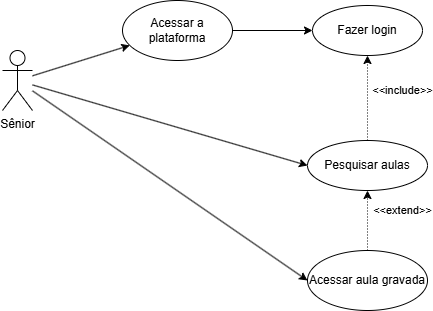

The diagram above was exported from draw.io. Its source (the exported page's mxGraphModel, read from the mxfile embedded in the PNG):
<mxGraphModel dx="860" dy="1600" grid="1" gridSize="10" guides="1" tooltips="1" connect="1" arrows="1" fold="1" page="1" pageScale="1" pageWidth="827" pageHeight="1169" math="0" shadow="0">
  <root>
    <mxCell id="0" />
    <mxCell id="1" parent="0" />
    <mxCell id="06uNM_vb_kSGwbEPsFuI-6" edge="1" parent="1" source="06uNM_vb_kSGwbEPsFuI-1" style="rounded=0;orthogonalLoop=1;jettySize=auto;html=1;" target="06uNM_vb_kSGwbEPsFuI-4">
      <mxGeometry relative="1" as="geometry" />
    </mxCell>
    <mxCell id="06uNM_vb_kSGwbEPsFuI-13" edge="1" parent="1" source="06uNM_vb_kSGwbEPsFuI-1" style="rounded=0;orthogonalLoop=1;jettySize=auto;html=1;entryX=0;entryY=0.5;entryDx=0;entryDy=0;" target="06uNM_vb_kSGwbEPsFuI-12">
      <mxGeometry relative="1" as="geometry" />
    </mxCell>
    <mxCell id="06uNM_vb_kSGwbEPsFuI-17" edge="1" parent="1" source="06uNM_vb_kSGwbEPsFuI-1" style="rounded=0;orthogonalLoop=1;jettySize=auto;html=1;entryX=0;entryY=0.5;entryDx=0;entryDy=0;" target="06uNM_vb_kSGwbEPsFuI-10">
      <mxGeometry relative="1" as="geometry" />
    </mxCell>
    <mxCell id="06uNM_vb_kSGwbEPsFuI-1" parent="1" style="shape=umlActor;verticalLabelPosition=bottom;verticalAlign=top;html=1;outlineConnect=0;" value="Sênior" vertex="1">
      <mxGeometry height="60" width="30" x="90" y="-300" as="geometry" />
    </mxCell>
    <mxCell id="06uNM_vb_kSGwbEPsFuI-9" edge="1" parent="1" source="06uNM_vb_kSGwbEPsFuI-4" style="edgeStyle=orthogonalEdgeStyle;rounded=0;orthogonalLoop=1;jettySize=auto;html=1;entryX=0;entryY=0.5;entryDx=0;entryDy=0;" target="06uNM_vb_kSGwbEPsFuI-7">
      <mxGeometry relative="1" as="geometry" />
    </mxCell>
    <mxCell id="06uNM_vb_kSGwbEPsFuI-4" parent="1" style="ellipse;whiteSpace=wrap;html=1;" value="Acessar a plataforma" vertex="1">
      <mxGeometry height="60" width="110" x="210" y="-350" as="geometry" />
    </mxCell>
    <mxCell id="06uNM_vb_kSGwbEPsFuI-7" parent="1" style="ellipse;whiteSpace=wrap;html=1;" value="Fazer login" vertex="1">
      <mxGeometry height="50" width="110" x="400" y="-345" as="geometry" />
    </mxCell>
    <mxCell id="06uNM_vb_kSGwbEPsFuI-18" edge="1" parent="1" source="06uNM_vb_kSGwbEPsFuI-10" style="edgeStyle=orthogonalEdgeStyle;rounded=0;orthogonalLoop=1;jettySize=auto;html=1;entryX=0.5;entryY=1;entryDx=0;entryDy=0;dashed=1;dashPattern=1 2;" target="06uNM_vb_kSGwbEPsFuI-12" value="&amp;lt;&amp;lt;extend&amp;gt;&amp;gt;">
      <mxGeometry relative="1" x="0.3333" y="-35" as="geometry">
        <mxPoint as="offset" />
      </mxGeometry>
    </mxCell>
    <mxCell id="06uNM_vb_kSGwbEPsFuI-10" parent="1" style="ellipse;whiteSpace=wrap;html=1;" value="Acessar aula gravada" vertex="1">
      <mxGeometry height="60" width="120" x="395" y="-100" as="geometry" />
    </mxCell>
    <mxCell id="06uNM_vb_kSGwbEPsFuI-16" edge="1" parent="1" source="06uNM_vb_kSGwbEPsFuI-12" style="edgeStyle=orthogonalEdgeStyle;rounded=0;orthogonalLoop=1;jettySize=auto;html=1;entryX=0.5;entryY=1;entryDx=0;entryDy=0;dashed=1;dashPattern=1 2;" target="06uNM_vb_kSGwbEPsFuI-7" value="&amp;lt;&amp;lt;include&amp;gt;&amp;gt;">
      <mxGeometry relative="1" x="0.1765" y="-35" as="geometry">
        <mxPoint as="offset" />
      </mxGeometry>
    </mxCell>
    <mxCell id="06uNM_vb_kSGwbEPsFuI-12" parent="1" style="ellipse;whiteSpace=wrap;html=1;" value="Pesquisar aulas" vertex="1">
      <mxGeometry height="50" width="120" x="395" y="-210" as="geometry" />
    </mxCell>
  </root>
</mxGraphModel>